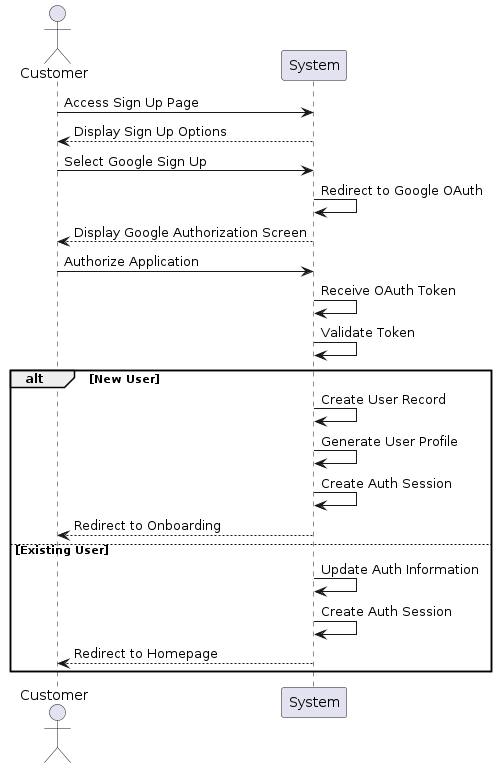

The diagram above was rendered by PlantUML. Its source (embedded in the PNG):
@startuml
actor Customer
participant System

Customer -> System: Access Sign Up Page
System --> Customer: Display Sign Up Options

Customer -> System: Select Google Sign Up
System -> System: Redirect to Google OAuth
System --> Customer: Display Google Authorization Screen

Customer -> System: Authorize Application
System -> System: Receive OAuth Token
System -> System: Validate Token

alt New User
    System -> System: Create User Record
    System -> System: Generate User Profile
    System -> System: Create Auth Session
    System --> Customer: Redirect to Onboarding
else Existing User
    System -> System: Update Auth Information
    System -> System: Create Auth Session
    System --> Customer: Redirect to Homepage
end
@enduml